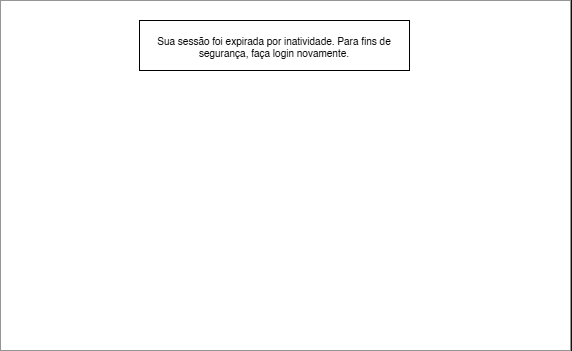

The diagram above was exported from draw.io. Its source (the exported page's mxGraphModel, read from the mxfile embedded in the PNG):
<mxGraphModel dx="1246" dy="616" grid="1" gridSize="10" guides="1" tooltips="1" connect="1" arrows="1" fold="1" page="1" pageScale="1" pageWidth="827" pageHeight="1169" math="0" shadow="0">
  <root>
    <mxCell id="0" />
    <mxCell id="1" parent="0" />
    <mxCell id="0Fd-d040ngZu2puBJFbn-2" value="" style="rounded=0;whiteSpace=wrap;html=1;fillColor=light-dark(#F5F5F5,#FFFFFF);fontColor=#333333;strokeColor=#666666;" parent="1" vertex="1">
      <mxGeometry x="140" y="100" width="570" height="350" as="geometry" />
    </mxCell>
    <mxCell id="0Fd-d040ngZu2puBJFbn-3" value="&lt;p style=&quot;line-height: 40%;&quot;&gt;&lt;font style=&quot;line-height: 120%;&quot; face=&quot;Helvetica&quot;&gt;Sua sessão foi expirada por inatividade. Para fins de segurança, faça login novamente.&lt;/font&gt;&lt;/p&gt;" style="rounded=0;whiteSpace=wrap;html=1;fontColor=light-dark(#000000,#000000);labelBackgroundColor=none;fillColor=light-dark(#000000,#FFFFFF);strokeColor=light-dark(#000000,#000000);fontSize=10;spacingTop=2;verticalAlign=middle;horizontal=1;spacing=17;" parent="1" vertex="1">
      <mxGeometry x="279" y="120" width="270" height="50" as="geometry" />
    </mxCell>
  </root>
</mxGraphModel>